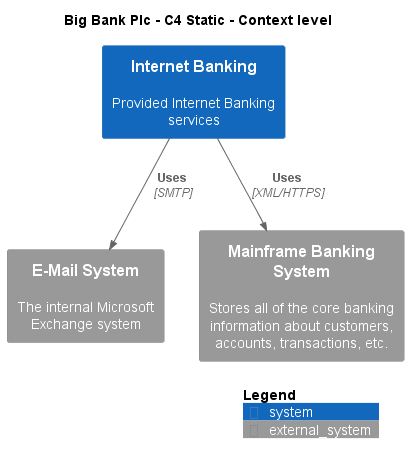

The diagram above was rendered by PlantUML. Its source (embedded in the PNG):
@startuml
!include ..\.c4s\C4_Context.puml

AddElementTag("c4interflow:lifecycle:new", $bgColor=green, $fontColor=#ffffff, $borderColor=green, $shadowing="False")
AddElementTag("c4interflow:lifecycle:changed", $bgColor=orange, $fontColor=#ffffff, $borderColor=orange, $shadowing="False")
AddElementTag("c4interflow:lifecycle:removed", $bgColor=red, $fontColor=#ffffff, $borderColor=red, $shadowing="False")

AddRelTag("c4interflow:lifecycle:new", $textColor=green, $lineColor=green)
AddRelTag("c4interflow:lifecycle:changed", $textColor=orange, $lineColor=orange)
AddRelTag("c4interflow:lifecycle:removed", $textColor=red, $lineColor=red)

SHOW_PERSON_PORTRAIT()
LAYOUT_TOP_DOWN()

skinparam linetype polyline

title Big Bank Plc - C4 Static - Context level

System(BigBankPlc.SoftwareSystems.InternetBanking, "Internet Banking", "Provided Internet Banking services")
System_Ext(BigBankPlc.SoftwareSystems.EMailSystem, "E-Mail System", "The internal Microsoft Exchange system")
System_Ext(BigBankPlc.SoftwareSystems.MainframeBankingSystem, "Mainframe Banking System", "Stores all of the core banking information about customers, accounts, transactions, etc.")

Rel(BigBankPlc.SoftwareSystems.InternetBanking, BigBankPlc.SoftwareSystems.EMailSystem, "Uses", "SMTP", $tags="protocol:smtp")
Rel(BigBankPlc.SoftwareSystems.InternetBanking, BigBankPlc.SoftwareSystems.MainframeBankingSystem, "Uses", "XML/HTTPS", $tags="protocol:xml/https")


SHOW_LEGEND()
@enduml